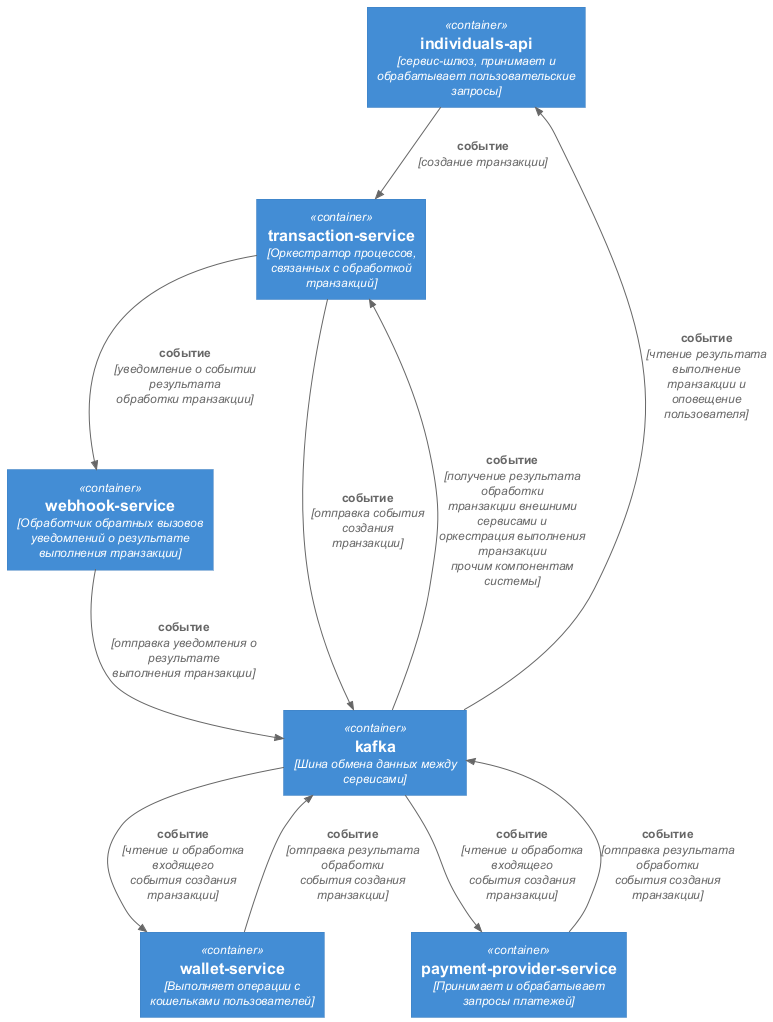

The diagram above was rendered by PlantUML. Its source (embedded in the PNG):
@startuml
!includeurl https://raw.githubusercontent.com/plantuml-stdlib/C4-PlantUML/master/C4_Container.puml

Container(individuals_api_service, "individuals-api", "сервис-шлюз, принимает и обрабатывает пользовательские запросы")
Container(transaction_service, "transaction-service", "Оркестратор процессов, связанных с обработкой транзакций")
Container(wallet_service, "wallet-service", "Выполняет операции с кошельками пользователей")
Container(payment_provider_service, "payment-provider-service", "Принимает и обрабатывает запросы платежей")
Container(webhook_service, "webhook-service", "Обработчик обратных вызовов уведомлений о результате выполнения транзакции")
Container(kafka, "kafka", "Шина обмена данных между сервисами")

Rel(individuals_api_service, transaction_service, событие, создание транзакции)
Rel(transaction_service, kafka, событие, отправка события создания транзакции)
Rel(kafka, transaction_service, событие, получение результата обработки транзакции внешними сервисами и оркестрация выполнения транзакции прочим компонентам системы)
Rel(kafka, payment_provider_service, событие, чтение и обработка входящего события создания транзакции)
Rel(payment_provider_service, kafka, событие, отправка результата обработки события создания транзакции)
Rel(kafka, wallet_service, событие, чтение и обработка входящего события создания транзакции)
Rel(wallet_service, kafka, событие, отправка результата обработки события создания транзакции)
Rel(transaction_service, webhook_service, событие, уведомление о событии результата обработки транзакции)
Rel(webhook_service, kafka, событие, отправка уведомления о результате выполнения транзакции)
Rel(kafka, individuals_api_service, событие, чтение результата выполнение транзакции и оповещение пользователя)

@enduml